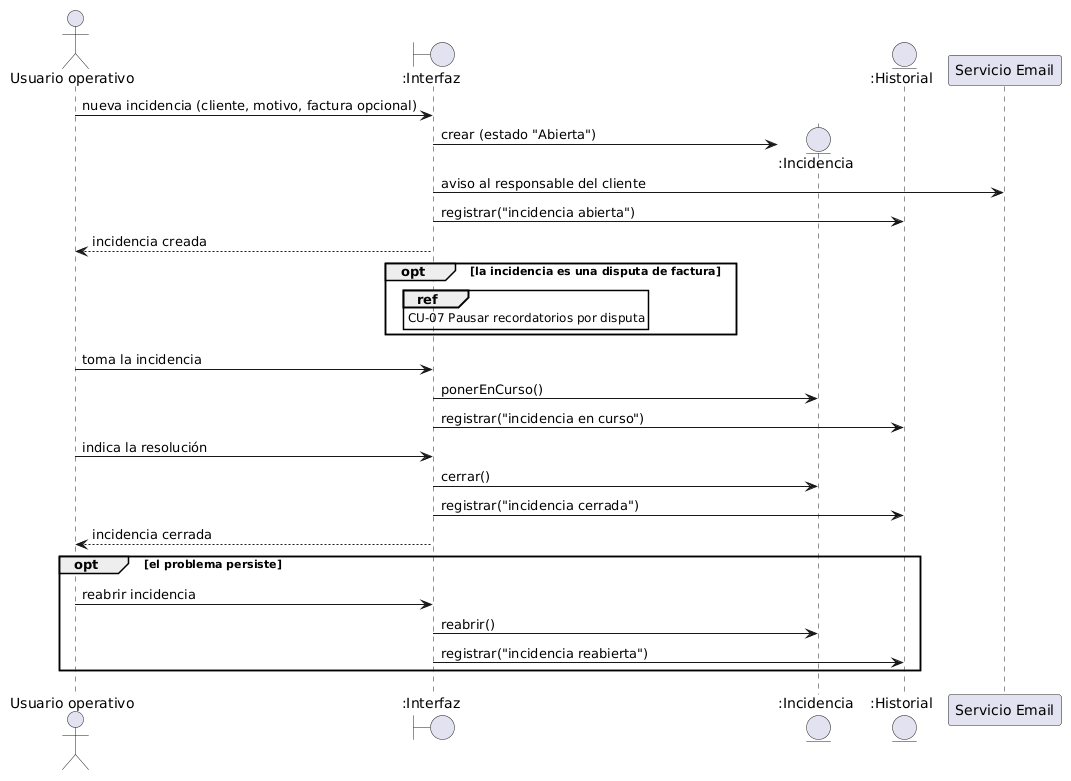

The diagram above was rendered by PlantUML. Its source (embedded in the PNG):
@startuml
actor "Usuario operativo" as Actor
boundary ":Interfaz" as UI
entity ":Incidencia" as I
entity ":Historial" as H
participant "Servicio Email" as Mail

Actor -> UI : nueva incidencia (cliente, motivo, factura opcional)
UI -> I ** : crear (estado "Abierta")
UI -> Mail : aviso al responsable del cliente
UI -> H : registrar("incidencia abierta")
UI --> Actor : incidencia creada

opt la incidencia es una disputa de factura
  ref over UI : CU-07 Pausar recordatorios por disputa
end

Actor -> UI : toma la incidencia
UI -> I : ponerEnCurso()
UI -> H : registrar("incidencia en curso")

Actor -> UI : indica la resolución
UI -> I : cerrar()
UI -> H : registrar("incidencia cerrada")
UI --> Actor : incidencia cerrada

opt el problema persiste
  Actor -> UI : reabrir incidencia
  UI -> I : reabrir()
  UI -> H : registrar("incidencia reabierta")
end
@enduml